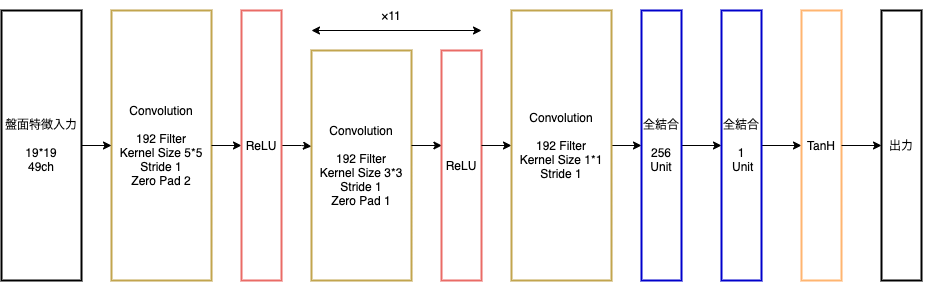

The diagram above was exported from draw.io. Its source (the exported page's mxGraphModel, read from the mxfile embedded in the PNG):
<mxGraphModel dx="946" dy="680" grid="1" gridSize="10" guides="1" tooltips="1" connect="1" arrows="1" fold="1" page="1" pageScale="1" pageWidth="827" pageHeight="1169" math="0" shadow="0">
  <root>
    <mxCell id="0" />
    <mxCell id="1" parent="0" />
    <mxCell id="KGRAPUdCZ-hF6XMYZviV-1" value="" style="rounded=0;whiteSpace=wrap;html=1;strokeWidth=2;" parent="1" vertex="1">
      <mxGeometry x="40" y="120" width="80" height="270" as="geometry" />
    </mxCell>
    <mxCell id="KGRAPUdCZ-hF6XMYZviV-2" value="" style="rounded=0;whiteSpace=wrap;html=1;strokeColor=#C2A54E;strokeWidth=2;" parent="1" vertex="1">
      <mxGeometry x="150" y="120" width="100" height="270" as="geometry" />
    </mxCell>
    <mxCell id="KGRAPUdCZ-hF6XMYZviV-21" style="edgeStyle=orthogonalEdgeStyle;rounded=0;orthogonalLoop=1;jettySize=auto;html=1;exitX=1;exitY=0.5;exitDx=0;exitDy=0;" parent="1" source="KGRAPUdCZ-hF6XMYZviV-2" target="KGRAPUdCZ-hF6XMYZviV-3" edge="1">
      <mxGeometry relative="1" as="geometry" />
    </mxCell>
    <mxCell id="KGRAPUdCZ-hF6XMYZviV-23" style="edgeStyle=orthogonalEdgeStyle;rounded=0;orthogonalLoop=1;jettySize=auto;html=1;entryX=0;entryY=0.417;entryDx=0;entryDy=0;entryPerimeter=0;" parent="1" source="KGRAPUdCZ-hF6XMYZviV-3" target="KGRAPUdCZ-hF6XMYZviV-4" edge="1">
      <mxGeometry relative="1" as="geometry" />
    </mxCell>
    <mxCell id="KGRAPUdCZ-hF6XMYZviV-3" value="" style="rounded=0;whiteSpace=wrap;html=1;strokeColor=#EA6B66;strokeWidth=2;" parent="1" vertex="1">
      <mxGeometry x="280" y="120" width="40" height="270" as="geometry" />
    </mxCell>
    <mxCell id="KGRAPUdCZ-hF6XMYZviV-4" value="" style="rounded=0;whiteSpace=wrap;html=1;strokeColor=#C2A54E;strokeWidth=2;" parent="1" vertex="1">
      <mxGeometry x="350" y="160" width="100" height="230" as="geometry" />
    </mxCell>
    <mxCell id="KGRAPUdCZ-hF6XMYZviV-24" style="edgeStyle=orthogonalEdgeStyle;rounded=0;orthogonalLoop=1;jettySize=auto;html=1;exitX=0.01;exitY=0.417;exitDx=0;exitDy=0;exitPerimeter=0;entryX=0.01;entryY=0.417;entryDx=0;entryDy=0;entryPerimeter=0;" parent="1" target="KGRAPUdCZ-hF6XMYZviV-5" edge="1">
      <mxGeometry relative="1" as="geometry">
        <mxPoint x="450" y="255" as="sourcePoint" />
      </mxGeometry>
    </mxCell>
    <mxCell id="KGRAPUdCZ-hF6XMYZviV-5" value="" style="rounded=0;whiteSpace=wrap;html=1;strokeColor=#EA6B66;strokeWidth=2;" parent="1" vertex="1">
      <mxGeometry x="480" y="160" width="40" height="230" as="geometry" />
    </mxCell>
    <mxCell id="KGRAPUdCZ-hF6XMYZviV-25" style="edgeStyle=orthogonalEdgeStyle;rounded=0;orthogonalLoop=1;jettySize=auto;html=1;exitX=1;exitY=0.413;exitDx=0;exitDy=0;exitPerimeter=0;" parent="1" source="KGRAPUdCZ-hF6XMYZviV-5" target="KGRAPUdCZ-hF6XMYZviV-6" edge="1">
      <mxGeometry relative="1" as="geometry" />
    </mxCell>
    <mxCell id="KGRAPUdCZ-hF6XMYZviV-26" style="edgeStyle=orthogonalEdgeStyle;rounded=0;orthogonalLoop=1;jettySize=auto;html=1;entryX=0;entryY=0.5;entryDx=0;entryDy=0;" parent="1" source="KGRAPUdCZ-hF6XMYZviV-6" target="KGRAPUdCZ-hF6XMYZviV-7" edge="1">
      <mxGeometry relative="1" as="geometry" />
    </mxCell>
    <mxCell id="KGRAPUdCZ-hF6XMYZviV-6" value="" style="rounded=0;whiteSpace=wrap;html=1;strokeColor=#C2A54E;strokeWidth=2;" parent="1" vertex="1">
      <mxGeometry x="550" y="120" width="100" height="270" as="geometry" />
    </mxCell>
    <mxCell id="WrYqdh2_vctyZBcsnGRD-5" style="edgeStyle=orthogonalEdgeStyle;rounded=0;orthogonalLoop=1;jettySize=auto;html=1;entryX=0;entryY=0.5;entryDx=0;entryDy=0;fontSize=20;fontColor=#000000;" edge="1" parent="1" source="KGRAPUdCZ-hF6XMYZviV-7" target="WrYqdh2_vctyZBcsnGRD-2">
      <mxGeometry relative="1" as="geometry" />
    </mxCell>
    <mxCell id="KGRAPUdCZ-hF6XMYZviV-7" value="" style="rounded=0;whiteSpace=wrap;html=1;strokeColor=#0000CC;strokeWidth=2;" parent="1" vertex="1">
      <mxGeometry x="680" y="120" width="40" height="270" as="geometry" />
    </mxCell>
    <mxCell id="KGRAPUdCZ-hF6XMYZviV-8" value="" style="rounded=0;whiteSpace=wrap;html=1;strokeWidth=2;" parent="1" vertex="1">
      <mxGeometry x="920" y="120" width="40" height="270" as="geometry" />
    </mxCell>
    <mxCell id="KGRAPUdCZ-hF6XMYZviV-19" style="edgeStyle=orthogonalEdgeStyle;rounded=0;orthogonalLoop=1;jettySize=auto;html=1;entryX=0;entryY=0.5;entryDx=0;entryDy=0;" parent="1" source="KGRAPUdCZ-hF6XMYZviV-9" target="KGRAPUdCZ-hF6XMYZviV-2" edge="1">
      <mxGeometry relative="1" as="geometry" />
    </mxCell>
    <mxCell id="KGRAPUdCZ-hF6XMYZviV-9" value="盤面特徴入力&lt;br&gt;&lt;br&gt;19*19&lt;br&gt;49ch" style="text;html=1;strokeColor=none;fillColor=none;align=center;verticalAlign=middle;whiteSpace=wrap;rounded=0;" parent="1" vertex="1">
      <mxGeometry x="40" y="240" width="80" height="30" as="geometry" />
    </mxCell>
    <mxCell id="KGRAPUdCZ-hF6XMYZviV-10" value="Convolution&lt;br&gt;&lt;br&gt;192 Filter&lt;br&gt;Kernel Size 5*5&lt;br&gt;Stride 1&lt;br&gt;Zero Pad 2" style="text;html=1;strokeColor=none;fillColor=none;align=center;verticalAlign=middle;whiteSpace=wrap;rounded=0;" parent="1" vertex="1">
      <mxGeometry x="155" y="240" width="90" height="30" as="geometry" />
    </mxCell>
    <mxCell id="KGRAPUdCZ-hF6XMYZviV-12" value="ReLU" style="text;html=1;strokeColor=none;fillColor=none;align=center;verticalAlign=middle;whiteSpace=wrap;rounded=0;" parent="1" vertex="1">
      <mxGeometry x="270" y="240" width="60" height="30" as="geometry" />
    </mxCell>
    <mxCell id="KGRAPUdCZ-hF6XMYZviV-13" value="Convolution&lt;br&gt;&lt;br&gt;192 Filter&lt;br&gt;Kernel Size 3*3&lt;br&gt;Stride 1&lt;br&gt;Zero Pad 1" style="text;html=1;strokeColor=none;fillColor=none;align=center;verticalAlign=middle;whiteSpace=wrap;rounded=0;" parent="1" vertex="1">
      <mxGeometry x="355" y="260" width="90" height="30" as="geometry" />
    </mxCell>
    <mxCell id="KGRAPUdCZ-hF6XMYZviV-14" value="ReLU" style="text;html=1;strokeColor=none;fillColor=none;align=center;verticalAlign=middle;whiteSpace=wrap;rounded=0;" parent="1" vertex="1">
      <mxGeometry x="470" y="260" width="60" height="30" as="geometry" />
    </mxCell>
    <mxCell id="KGRAPUdCZ-hF6XMYZviV-16" value="Convolution&lt;br&gt;&lt;br&gt;192 Filter&lt;br&gt;Kernel Size 1*1&lt;br&gt;Stride 1" style="text;html=1;strokeColor=none;fillColor=none;align=center;verticalAlign=middle;whiteSpace=wrap;rounded=0;" parent="1" vertex="1">
      <mxGeometry x="555" y="240" width="90" height="30" as="geometry" />
    </mxCell>
    <mxCell id="KGRAPUdCZ-hF6XMYZviV-17" value="全結合&lt;br&gt;&lt;br&gt;256 Unit" style="text;html=1;strokeColor=none;fillColor=none;align=center;verticalAlign=middle;whiteSpace=wrap;rounded=0;" parent="1" vertex="1">
      <mxGeometry x="680" y="240" width="40" height="30" as="geometry" />
    </mxCell>
    <mxCell id="KGRAPUdCZ-hF6XMYZviV-18" value="出力" style="text;html=1;strokeColor=none;fillColor=none;align=center;verticalAlign=middle;whiteSpace=wrap;rounded=0;" parent="1" vertex="1">
      <mxGeometry x="910" y="240" width="60" height="30" as="geometry" />
    </mxCell>
    <mxCell id="KGRAPUdCZ-hF6XMYZviV-28" value="" style="endArrow=classic;startArrow=classic;html=1;rounded=0;" parent="1" edge="1">
      <mxGeometry width="50" height="50" relative="1" as="geometry">
        <mxPoint x="350" y="140" as="sourcePoint" />
        <mxPoint x="520" y="140" as="targetPoint" />
      </mxGeometry>
    </mxCell>
    <mxCell id="KGRAPUdCZ-hF6XMYZviV-29" value="×11" style="text;html=1;strokeColor=none;fillColor=none;align=center;verticalAlign=middle;whiteSpace=wrap;rounded=0;" parent="1" vertex="1">
      <mxGeometry x="400" y="110" width="60" height="30" as="geometry" />
    </mxCell>
    <mxCell id="WrYqdh2_vctyZBcsnGRD-6" style="edgeStyle=orthogonalEdgeStyle;rounded=0;orthogonalLoop=1;jettySize=auto;html=1;entryX=0;entryY=0.5;entryDx=0;entryDy=0;fontSize=20;fontColor=#000000;" edge="1" parent="1" source="WrYqdh2_vctyZBcsnGRD-1" target="WrYqdh2_vctyZBcsnGRD-4">
      <mxGeometry relative="1" as="geometry" />
    </mxCell>
    <mxCell id="WrYqdh2_vctyZBcsnGRD-1" value="" style="rounded=0;whiteSpace=wrap;html=1;strokeColor=#0000CC;strokeWidth=2;" vertex="1" parent="1">
      <mxGeometry x="760" y="120" width="40" height="270" as="geometry" />
    </mxCell>
    <mxCell id="WrYqdh2_vctyZBcsnGRD-2" value="全結合&lt;br&gt;&lt;br&gt;1&lt;br&gt;&amp;nbsp;Unit" style="text;html=1;strokeColor=none;fillColor=none;align=center;verticalAlign=middle;whiteSpace=wrap;rounded=0;" vertex="1" parent="1">
      <mxGeometry x="760" y="240" width="40" height="30" as="geometry" />
    </mxCell>
    <mxCell id="WrYqdh2_vctyZBcsnGRD-3" value="" style="rounded=0;whiteSpace=wrap;html=1;strokeColor=#FFB570;strokeWidth=2;" vertex="1" parent="1">
      <mxGeometry x="840" y="120" width="40" height="270" as="geometry" />
    </mxCell>
    <mxCell id="WrYqdh2_vctyZBcsnGRD-7" style="edgeStyle=orthogonalEdgeStyle;rounded=0;orthogonalLoop=1;jettySize=auto;html=1;entryX=0.167;entryY=0.5;entryDx=0;entryDy=0;entryPerimeter=0;fontSize=20;fontColor=#000000;" edge="1" parent="1" source="WrYqdh2_vctyZBcsnGRD-4" target="KGRAPUdCZ-hF6XMYZviV-18">
      <mxGeometry relative="1" as="geometry" />
    </mxCell>
    <mxCell id="WrYqdh2_vctyZBcsnGRD-4" value="TanH" style="text;html=1;strokeColor=none;fillColor=none;align=center;verticalAlign=middle;whiteSpace=wrap;rounded=0;" vertex="1" parent="1">
      <mxGeometry x="840" y="240" width="40" height="30" as="geometry" />
    </mxCell>
  </root>
</mxGraphModel>